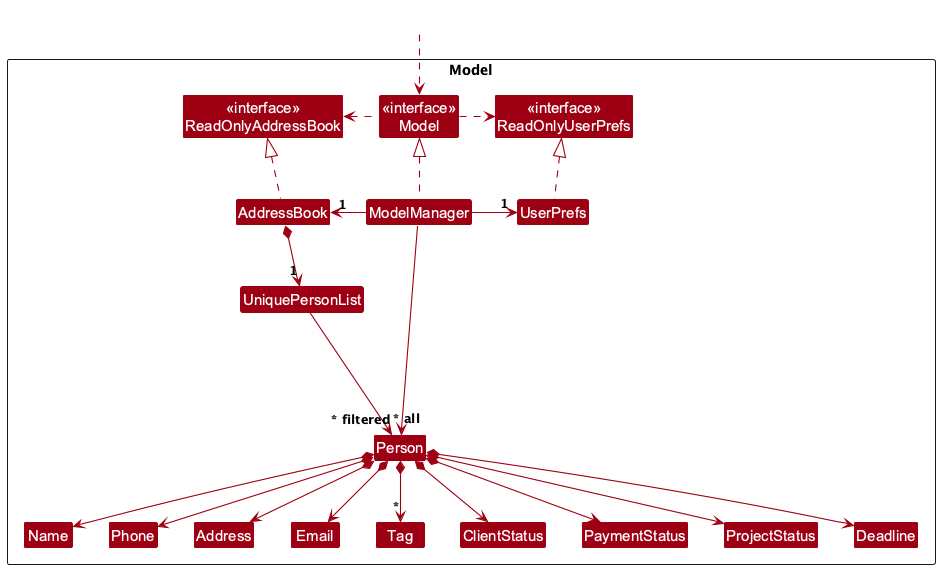

The diagram above was rendered by PlantUML. Its source (embedded in the PNG):
@startuml
!include style.puml
skinparam arrowThickness 1.1
skinparam arrowColor MODEL_COLOR
skinparam classBackgroundColor MODEL_COLOR

Package Model as ModelPackage <<Rectangle>> {
    Class "<<interface>>\nReadOnlyAddressBook" as ReadOnlyAddressBook
    Class "<<interface>>\nReadOnlyUserPrefs" as ReadOnlyUserPrefs
    Class "<<interface>>\nModel" as Model
    Class AddressBook
    Class ModelManager
    Class UserPrefs

    Class UniquePersonList
    Class Person
    Class Address
    Class Email
    Class Name
    Class Phone
    Class Tag

    Class ClientStatus
    Class PaymentStatus
    Class ProjectStatus
    Class Deadline

    Class I #FFFFFF
}

Class HiddenOutside #FFFFFF
HiddenOutside ..> Model

AddressBook .up.|> ReadOnlyAddressBook

ModelManager .up.|> Model
Model .right.> ReadOnlyUserPrefs
Model .left.> ReadOnlyAddressBook
ModelManager -left-> "1" AddressBook
ModelManager -right-> "1" UserPrefs
UserPrefs .up.|> ReadOnlyUserPrefs

AddressBook *--> "1" UniquePersonList
UniquePersonList --> "~* all" Person

Person *--> Name
Person *--> Phone
Person *--> Email
Person *--> Address
Person *--> "*" Tag
Person *--> ClientStatus
Person *--> PaymentStatus
Person *--> ProjectStatus
Person *--> Deadline

Person -[hidden]up--> I
UniquePersonList -[hidden]right-> I

Name -[hidden]right-> Phone
Phone -[hidden]right-> Address
Address -[hidden]right-> Email

ModelManager --> "~* filtered" Person
@enduml